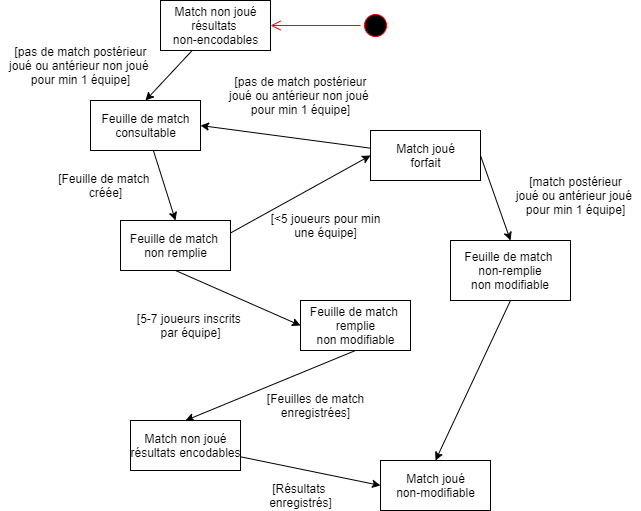

The diagram above was exported from draw.io. Its source (the exported page's mxGraphModel, read from the mxfile embedded in the PNG):
<mxGraphModel dx="1913" dy="806" grid="1" gridSize="10" guides="1" tooltips="1" connect="1" arrows="1" fold="1" page="1" pageScale="1" pageWidth="827" pageHeight="1169" math="0" shadow="0">
  <root>
    <mxCell id="0" />
    <mxCell id="1" parent="0" />
    <mxCell id="mBBJ5G4ASKmiBcDEoxm2-1" value="" style="ellipse;html=1;shape=startState;fillColor=#000000;strokeColor=#ff0000;" parent="1" vertex="1">
      <mxGeometry x="310" y="70" width="30" height="30" as="geometry" />
    </mxCell>
    <mxCell id="mBBJ5G4ASKmiBcDEoxm2-2" value="" style="edgeStyle=orthogonalEdgeStyle;html=1;verticalAlign=bottom;endArrow=open;endSize=8;strokeColor=#ff0000;entryX=1;entryY=0.5;entryDx=0;entryDy=0;" parent="1" source="mBBJ5G4ASKmiBcDEoxm2-1" target="mBBJ5G4ASKmiBcDEoxm2-3" edge="1">
      <mxGeometry relative="1" as="geometry">
        <mxPoint x="125" y="140" as="targetPoint" />
      </mxGeometry>
    </mxCell>
    <mxCell id="mBBJ5G4ASKmiBcDEoxm2-5" style="rounded=0;orthogonalLoop=1;jettySize=auto;html=1;entryX=0.5;entryY=0;entryDx=0;entryDy=0;" parent="1" source="mBBJ5G4ASKmiBcDEoxm2-3" target="ac3tXsDj4K1fKDyYJmyd-1" edge="1">
      <mxGeometry relative="1" as="geometry">
        <mxPoint x="135" y="150" as="targetPoint" />
      </mxGeometry>
    </mxCell>
    <mxCell id="mBBJ5G4ASKmiBcDEoxm2-11" style="rounded=0;orthogonalLoop=1;jettySize=auto;html=1;entryX=0;entryY=0.5;entryDx=0;entryDy=0;exitX=1;exitY=0.25;exitDx=0;exitDy=0;" parent="1" source="mBBJ5G4ASKmiBcDEoxm2-4" target="mBBJ5G4ASKmiBcDEoxm2-14" edge="1">
      <mxGeometry relative="1" as="geometry" />
    </mxCell>
    <mxCell id="mBBJ5G4ASKmiBcDEoxm2-3" value="Match non joué&lt;br&gt;résultats &lt;br&gt;non-encodables" style="html=1;" parent="1" vertex="1">
      <mxGeometry x="110" y="60" width="110" height="50" as="geometry" />
    </mxCell>
    <mxCell id="mBBJ5G4ASKmiBcDEoxm2-13" style="rounded=0;orthogonalLoop=1;jettySize=auto;html=1;exitX=0.5;exitY=1;exitDx=0;exitDy=0;entryX=0;entryY=0.5;entryDx=0;entryDy=0;" parent="1" source="mBBJ5G4ASKmiBcDEoxm2-4" target="mBBJ5G4ASKmiBcDEoxm2-7" edge="1">
      <mxGeometry relative="1" as="geometry" />
    </mxCell>
    <mxCell id="mBBJ5G4ASKmiBcDEoxm2-4" value="Feuille de match &lt;br&gt;non remplie" style="html=1;" parent="1" vertex="1">
      <mxGeometry x="70" y="280" width="110" height="50" as="geometry" />
    </mxCell>
    <mxCell id="mBBJ5G4ASKmiBcDEoxm2-6" value="[5-7 joueurs inscrits&amp;nbsp;&lt;br&gt;par équipe]" style="text;html=1;align=center;verticalAlign=middle;resizable=0;points=[];autosize=1;" parent="1" vertex="1">
      <mxGeometry x="80" y="370" width="120" height="30" as="geometry" />
    </mxCell>
    <mxCell id="mBBJ5G4ASKmiBcDEoxm2-9" style="rounded=0;orthogonalLoop=1;jettySize=auto;html=1;entryX=0.5;entryY=0;entryDx=0;entryDy=0;exitX=0.5;exitY=1;exitDx=0;exitDy=0;" parent="1" source="mBBJ5G4ASKmiBcDEoxm2-7" target="mBBJ5G4ASKmiBcDEoxm2-8" edge="1">
      <mxGeometry relative="1" as="geometry" />
    </mxCell>
    <mxCell id="mBBJ5G4ASKmiBcDEoxm2-7" value="Feuille de match&amp;nbsp;&lt;br&gt;remplie&lt;br&gt;non modifiable" style="html=1;" parent="1" vertex="1">
      <mxGeometry x="250" y="360" width="110" height="50" as="geometry" />
    </mxCell>
    <mxCell id="mBBJ5G4ASKmiBcDEoxm2-21" style="edgeStyle=none;rounded=0;orthogonalLoop=1;jettySize=auto;html=1;entryX=0;entryY=0.5;entryDx=0;entryDy=0;" parent="1" source="mBBJ5G4ASKmiBcDEoxm2-8" target="mBBJ5G4ASKmiBcDEoxm2-20" edge="1">
      <mxGeometry relative="1" as="geometry" />
    </mxCell>
    <mxCell id="mBBJ5G4ASKmiBcDEoxm2-8" value="Match non joué&lt;br&gt;résultats encodables" style="html=1;" parent="1" vertex="1">
      <mxGeometry x="80" y="480" width="110" height="50" as="geometry" />
    </mxCell>
    <mxCell id="mBBJ5G4ASKmiBcDEoxm2-10" value="[Résultats&amp;nbsp;&lt;br&gt;enregistrés]" style="text;html=1;align=center;verticalAlign=middle;resizable=0;points=[];autosize=1;" parent="1" vertex="1">
      <mxGeometry x="210" y="540" width="80" height="30" as="geometry" />
    </mxCell>
    <mxCell id="mBBJ5G4ASKmiBcDEoxm2-12" value="[&amp;lt;5 joueurs pour min&lt;br&gt;une équipe]" style="text;html=1;align=center;verticalAlign=middle;resizable=0;points=[];autosize=1;" parent="1" vertex="1">
      <mxGeometry x="210" y="270" width="130" height="30" as="geometry" />
    </mxCell>
    <mxCell id="mBBJ5G4ASKmiBcDEoxm2-16" style="edgeStyle=none;rounded=0;orthogonalLoop=1;jettySize=auto;html=1;entryX=1;entryY=0.5;entryDx=0;entryDy=0;" parent="1" source="mBBJ5G4ASKmiBcDEoxm2-14" target="ac3tXsDj4K1fKDyYJmyd-1" edge="1">
      <mxGeometry relative="1" as="geometry" />
    </mxCell>
    <mxCell id="ac3tXsDj4K1fKDyYJmyd-6" style="edgeStyle=none;rounded=0;orthogonalLoop=1;jettySize=auto;html=1;entryX=0.5;entryY=0;entryDx=0;entryDy=0;exitX=1;exitY=0.5;exitDx=0;exitDy=0;" edge="1" parent="1" source="mBBJ5G4ASKmiBcDEoxm2-14" target="ac3tXsDj4K1fKDyYJmyd-5">
      <mxGeometry relative="1" as="geometry" />
    </mxCell>
    <mxCell id="mBBJ5G4ASKmiBcDEoxm2-14" value="Match joué&lt;br&gt;forfait" style="html=1;" parent="1" vertex="1">
      <mxGeometry x="320" y="190" width="110" height="50" as="geometry" />
    </mxCell>
    <mxCell id="mBBJ5G4ASKmiBcDEoxm2-18" value="[Feuille de match &lt;br&gt;créée]" style="text;html=1;align=center;verticalAlign=middle;resizable=0;points=[];autosize=1;" parent="1" vertex="1">
      <mxGeometry y="230" width="110" height="30" as="geometry" />
    </mxCell>
    <mxCell id="mBBJ5G4ASKmiBcDEoxm2-20" value="Match joué&lt;br&gt;non-modifiable" style="html=1;" parent="1" vertex="1">
      <mxGeometry x="330" y="520" width="110" height="50" as="geometry" />
    </mxCell>
    <mxCell id="mBBJ5G4ASKmiBcDEoxm2-22" value="[pas de match postérieur&lt;br&gt;joué ou antérieur non joué&amp;nbsp;&lt;br&gt;pour min 1 équipe]" style="text;html=1;align=center;verticalAlign=middle;resizable=0;points=[];autosize=1;" parent="1" vertex="1">
      <mxGeometry x="-50" y="100" width="160" height="50" as="geometry" />
    </mxCell>
    <mxCell id="ac3tXsDj4K1fKDyYJmyd-2" style="edgeStyle=none;rounded=0;orthogonalLoop=1;jettySize=auto;html=1;entryX=0.5;entryY=0;entryDx=0;entryDy=0;" edge="1" parent="1" source="ac3tXsDj4K1fKDyYJmyd-1" target="mBBJ5G4ASKmiBcDEoxm2-4">
      <mxGeometry relative="1" as="geometry" />
    </mxCell>
    <mxCell id="ac3tXsDj4K1fKDyYJmyd-1" value="Feuille de match&lt;br&gt;consultable" style="html=1;" vertex="1" parent="1">
      <mxGeometry x="40" y="160" width="110" height="50" as="geometry" />
    </mxCell>
    <mxCell id="ac3tXsDj4K1fKDyYJmyd-3" value="[Feuilles de match&lt;br&gt;enregistrées]" style="text;html=1;align=center;verticalAlign=middle;resizable=0;points=[];autosize=1;" vertex="1" parent="1">
      <mxGeometry x="210" y="450" width="110" height="30" as="geometry" />
    </mxCell>
    <mxCell id="ac3tXsDj4K1fKDyYJmyd-4" value="[pas de match postérieur&lt;br&gt;joué ou antérieur non joué&amp;nbsp;&lt;br&gt;pour min 1 équipe]" style="text;html=1;align=center;verticalAlign=middle;resizable=0;points=[];autosize=1;" vertex="1" parent="1">
      <mxGeometry x="170" y="130" width="160" height="50" as="geometry" />
    </mxCell>
    <mxCell id="ac3tXsDj4K1fKDyYJmyd-8" style="edgeStyle=none;rounded=0;orthogonalLoop=1;jettySize=auto;html=1;entryX=0.5;entryY=0;entryDx=0;entryDy=0;exitX=0.5;exitY=1;exitDx=0;exitDy=0;" edge="1" parent="1" source="ac3tXsDj4K1fKDyYJmyd-5" target="mBBJ5G4ASKmiBcDEoxm2-20">
      <mxGeometry relative="1" as="geometry" />
    </mxCell>
    <mxCell id="ac3tXsDj4K1fKDyYJmyd-5" value="Feuille de match&amp;nbsp;&lt;br&gt;non-remplie&lt;br&gt;non modifiable" style="rounded=0;whiteSpace=wrap;html=1;" vertex="1" parent="1">
      <mxGeometry x="400" y="300" width="120" height="60" as="geometry" />
    </mxCell>
    <mxCell id="ac3tXsDj4K1fKDyYJmyd-7" value="[match postérieur&lt;br&gt;joué ou antérieur joué&amp;nbsp;&lt;br&gt;pour min 1 équipe]" style="text;html=1;align=center;verticalAlign=middle;resizable=0;points=[];autosize=1;" vertex="1" parent="1">
      <mxGeometry x="460" y="230" width="130" height="50" as="geometry" />
    </mxCell>
  </root>
</mxGraphModel>